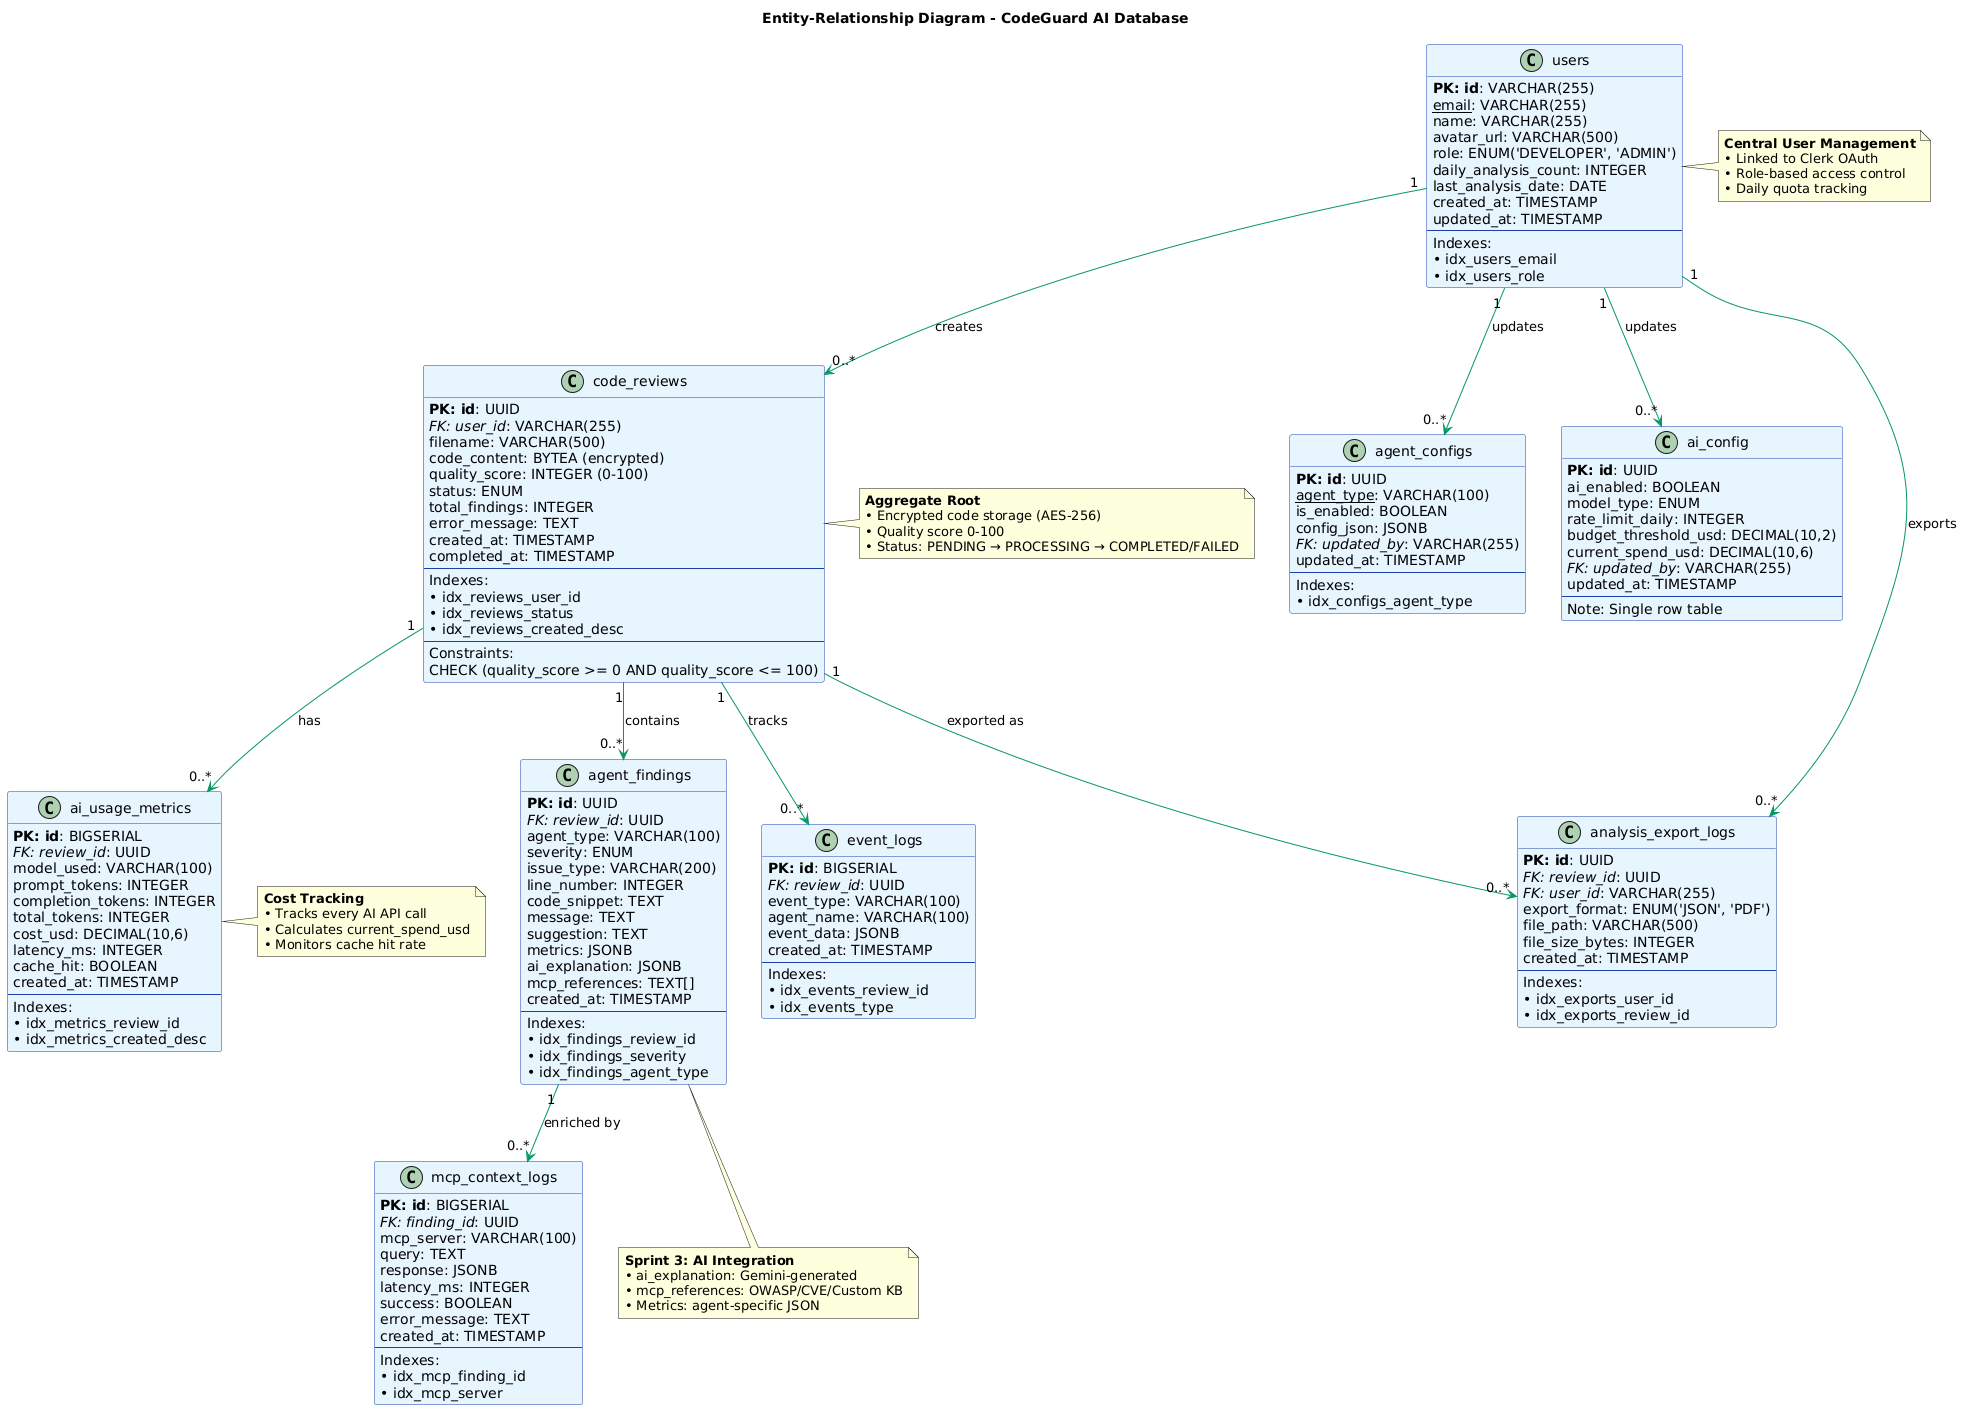

The diagram above was rendered by PlantUML. Its source (embedded in the PNG):
@startuml er-diagram-complete
!define Table(name,desc) class name as "desc" << (T,#FFAAAA) >>
!define primary_key(x) <b>PK: x</b>
!define foreign_key(x) <i>FK: x</i>
!define unique(x) <u>x</u>

skinparam backgroundColor #FFFFFF
skinparam class {
  BackgroundColor #E7F5FF
  BorderColor #1E40AF
  ArrowColor #059669
}

title Entity-Relationship Diagram - CodeGuard AI Database

' =============================================
' ENTITIES
' =============================================

class users {
  primary_key(id): VARCHAR(255)
  unique(email): VARCHAR(255)
  name: VARCHAR(255)
  avatar_url: VARCHAR(500)
  role: ENUM('DEVELOPER', 'ADMIN')
  daily_analysis_count: INTEGER
  last_analysis_date: DATE
  created_at: TIMESTAMP
  updated_at: TIMESTAMP
  --
  Indexes:
  • idx_users_email
  • idx_users_role
}

class code_reviews {
  primary_key(id): UUID
  foreign_key(user_id): VARCHAR(255)
  filename: VARCHAR(500)
  code_content: BYTEA (encrypted)
  quality_score: INTEGER (0-100)
  status: ENUM
  total_findings: INTEGER
  error_message: TEXT
  created_at: TIMESTAMP
  completed_at: TIMESTAMP
  --
  Indexes:
  • idx_reviews_user_id
  • idx_reviews_status
  • idx_reviews_created_desc
  --
  Constraints:
  CHECK (quality_score >= 0 AND quality_score <= 100)
}

class agent_findings {
  primary_key(id): UUID
  foreign_key(review_id): UUID
  agent_type: VARCHAR(100)
  severity: ENUM
  issue_type: VARCHAR(200)
  line_number: INTEGER
  code_snippet: TEXT
  message: TEXT
  suggestion: TEXT
  metrics: JSONB
  ai_explanation: JSONB
  mcp_references: TEXT[]
  created_at: TIMESTAMP
  --
  Indexes:
  • idx_findings_review_id
  • idx_findings_severity
  • idx_findings_agent_type
}

class agent_configs {
  primary_key(id): UUID
  unique(agent_type): VARCHAR(100)
  is_enabled: BOOLEAN
  config_json: JSONB
  foreign_key(updated_by): VARCHAR(255)
  updated_at: TIMESTAMP
  --
  Indexes:
  • idx_configs_agent_type
}

class ai_config {
  primary_key(id): UUID
  ai_enabled: BOOLEAN
  model_type: ENUM
  rate_limit_daily: INTEGER
  budget_threshold_usd: DECIMAL(10,2)
  current_spend_usd: DECIMAL(10,6)
  foreign_key(updated_by): VARCHAR(255)
  updated_at: TIMESTAMP
  --
  Note: Single row table
}

class ai_usage_metrics {
  primary_key(id): BIGSERIAL
  foreign_key(review_id): UUID
  model_used: VARCHAR(100)
  prompt_tokens: INTEGER
  completion_tokens: INTEGER
  total_tokens: INTEGER
  cost_usd: DECIMAL(10,6)
  latency_ms: INTEGER
  cache_hit: BOOLEAN
  created_at: TIMESTAMP
  --
  Indexes:
  • idx_metrics_review_id
  • idx_metrics_created_desc
}

class mcp_context_logs {
  primary_key(id): BIGSERIAL
  foreign_key(finding_id): UUID
  mcp_server: VARCHAR(100)
  query: TEXT
  response: JSONB
  latency_ms: INTEGER
  success: BOOLEAN
  error_message: TEXT
  created_at: TIMESTAMP
  --
  Indexes:
  • idx_mcp_finding_id
  • idx_mcp_server
}

class event_logs {
  primary_key(id): BIGSERIAL
  foreign_key(review_id): UUID
  event_type: VARCHAR(100)
  agent_name: VARCHAR(100)
  event_data: JSONB
  created_at: TIMESTAMP
  --
  Indexes:
  • idx_events_review_id
  • idx_events_type
}

class analysis_export_logs {
  primary_key(id): UUID
  foreign_key(review_id): UUID
  foreign_key(user_id): VARCHAR(255)
  export_format: ENUM('JSON', 'PDF')
  file_path: VARCHAR(500)
  file_size_bytes: INTEGER
  created_at: TIMESTAMP
  --
  Indexes:
  • idx_exports_user_id
  • idx_exports_review_id
}

' =============================================
' RELATIONSHIPS
' =============================================

users "1" --> "0..*" code_reviews : creates
users "1" --> "0..*" analysis_export_logs : exports
users "1" --> "0..*" agent_configs : updates
users "1" --> "0..*" ai_config : updates

code_reviews "1" --> "0..*" agent_findings : contains
code_reviews "1" --> "0..*" ai_usage_metrics : has
code_reviews "1" --> "0..*" event_logs : tracks
code_reviews "1" --> "0..*" analysis_export_logs : exported as

agent_findings "1" --> "0..*" mcp_context_logs : enriched by

' =============================================
' NOTES
' =============================================

note right of users
  **Central User Management**
  • Linked to Clerk OAuth
  • Role-based access control
  • Daily quota tracking
end note

note right of code_reviews
  **Aggregate Root**
  • Encrypted code storage (AES-256)
  • Quality score 0-100
  • Status: PENDING → PROCESSING → COMPLETED/FAILED
end note

note bottom of agent_findings
  **Sprint 3: AI Integration**
  • ai_explanation: Gemini-generated
  • mcp_references: OWASP/CVE/Custom KB
  • Metrics: agent-specific JSON
end note

note right of ai_usage_metrics
  **Cost Tracking**
  • Tracks every AI API call
  • Calculates current_spend_usd
  • Monitors cache hit rate
end note

@enduml